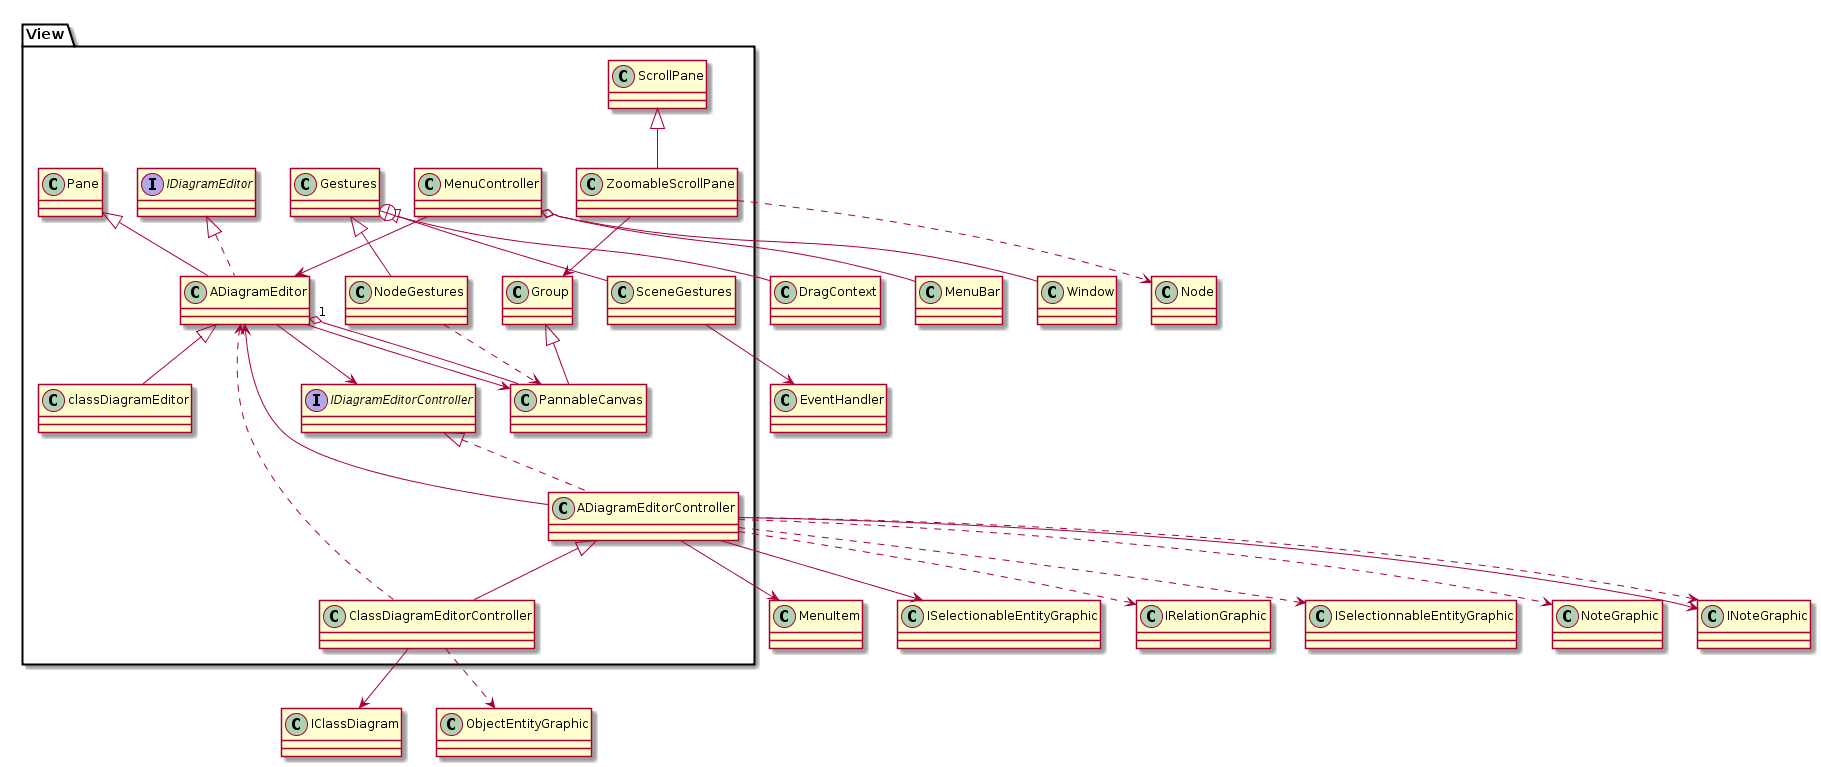

The diagram above was rendered by PlantUML. Its source (embedded in the PNG):
@startuml
package View {
class ADiagramEditor extends Pane implements IDiagramEditor {
       
    }
    class ADiagramEditorController implements IDiagramEditorController {

    }
    class classDiagramEditor extends ADiagramEditor {
       
    }
    class ClassDiagramEditorController extends ADiagramEditorController {
        
      
        
    }



    class Gestures {
      
      
    }



    interface IDiagramEditor {
      
    }
    interface IDiagramEditorController {
       
    }
    class MenuController {
        
       
    }
    class NodeGestures extends Gestures {
       
    }
    class PannableCanvas extends Group {
       
    }
    class SceneGestures extends Gestures {
        
        
    }
    class ZoomableScrollPane extends ScrollPane {
       
    }
}



SceneGestures --> EventHandler
Gestures +-- DragContext
NodeGestures ..> PannableCanvas
ZoomableScrollPane --> Group
ZoomableScrollPane ..> Node
MenuController o-- MenuBar
MenuController o-- Window
MenuController --> ADiagramEditor
PannableCanvas --o "1" ADiagramEditor
ADiagramEditor --> IDiagramEditorController
ADiagramEditor --> PannableCanvas
ADiagramEditorController --> ADiagramEditor
ADiagramEditorController --> INoteGraphic
ADiagramEditorController --> MenuItem
ADiagramEditorController --> ISelectionableEntityGraphic
ADiagramEditorController ..> INoteGraphic
ADiagramEditorController ..> IRelationGraphic
ADiagramEditorController ..> ISelectionnableEntityGraphic
ADiagramEditorController ..> NoteGraphic
ClassDiagramEditorController --> IClassDiagram
ClassDiagramEditorController ..> ADiagramEditor
ClassDiagramEditorController ..> ObjectEntityGraphic
@enduml